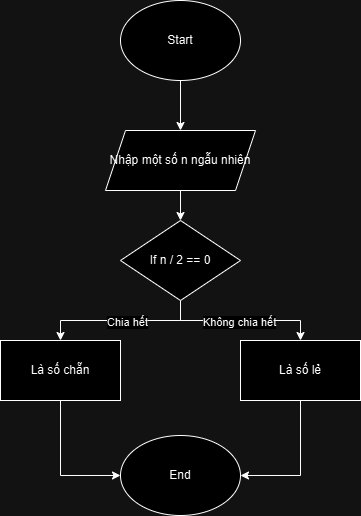

The diagram above was exported from draw.io. Its source (the exported page's mxGraphModel, read from the mxfile embedded in the PNG):
<mxGraphModel dx="1050" dy="557" grid="1" gridSize="10" guides="1" tooltips="1" connect="1" arrows="1" fold="1" page="1" pageScale="1" pageWidth="827" pageHeight="1169" math="0" shadow="0">
  <root>
    <mxCell id="WIyWlLk6GJQsqaUBKTNV-0" />
    <mxCell id="WIyWlLk6GJQsqaUBKTNV-1" parent="WIyWlLk6GJQsqaUBKTNV-0" />
    <mxCell id="Mbul_HqGIj3f9uRlXoJS-5" value="" style="edgeStyle=orthogonalEdgeStyle;rounded=0;orthogonalLoop=1;jettySize=auto;html=1;" edge="1" parent="WIyWlLk6GJQsqaUBKTNV-1" source="Mbul_HqGIj3f9uRlXoJS-0" target="Mbul_HqGIj3f9uRlXoJS-3">
      <mxGeometry relative="1" as="geometry" />
    </mxCell>
    <mxCell id="Mbul_HqGIj3f9uRlXoJS-0" value="Start" style="ellipse;whiteSpace=wrap;html=1;" vertex="1" parent="WIyWlLk6GJQsqaUBKTNV-1">
      <mxGeometry x="340" y="70" width="120" height="80" as="geometry" />
    </mxCell>
    <mxCell id="Mbul_HqGIj3f9uRlXoJS-7" value="" style="edgeStyle=orthogonalEdgeStyle;rounded=0;orthogonalLoop=1;jettySize=auto;html=1;" edge="1" parent="WIyWlLk6GJQsqaUBKTNV-1" source="Mbul_HqGIj3f9uRlXoJS-3" target="Mbul_HqGIj3f9uRlXoJS-6">
      <mxGeometry relative="1" as="geometry" />
    </mxCell>
    <mxCell id="Mbul_HqGIj3f9uRlXoJS-3" value="Nhập một số n ngẫu nhiên" style="shape=parallelogram;perimeter=parallelogramPerimeter;whiteSpace=wrap;html=1;fixedSize=1;" vertex="1" parent="WIyWlLk6GJQsqaUBKTNV-1">
      <mxGeometry x="325" y="200" width="150" height="60" as="geometry" />
    </mxCell>
    <mxCell id="Mbul_HqGIj3f9uRlXoJS-10" value="" style="edgeStyle=orthogonalEdgeStyle;rounded=0;orthogonalLoop=1;jettySize=auto;html=1;" edge="1" parent="WIyWlLk6GJQsqaUBKTNV-1" source="Mbul_HqGIj3f9uRlXoJS-6" target="Mbul_HqGIj3f9uRlXoJS-9">
      <mxGeometry relative="1" as="geometry" />
    </mxCell>
    <mxCell id="Mbul_HqGIj3f9uRlXoJS-17" value="Chia hết" style="edgeLabel;html=1;align=center;verticalAlign=middle;resizable=0;points=[];" vertex="1" connectable="0" parent="Mbul_HqGIj3f9uRlXoJS-10">
      <mxGeometry x="-0.0691" y="1" relative="1" as="geometry">
        <mxPoint as="offset" />
      </mxGeometry>
    </mxCell>
    <mxCell id="Mbul_HqGIj3f9uRlXoJS-16" value="" style="edgeStyle=orthogonalEdgeStyle;rounded=0;orthogonalLoop=1;jettySize=auto;html=1;" edge="1" parent="WIyWlLk6GJQsqaUBKTNV-1" source="Mbul_HqGIj3f9uRlXoJS-6" target="Mbul_HqGIj3f9uRlXoJS-15">
      <mxGeometry relative="1" as="geometry" />
    </mxCell>
    <mxCell id="Mbul_HqGIj3f9uRlXoJS-18" value="Không chia hết" style="edgeLabel;html=1;align=center;verticalAlign=middle;resizable=0;points=[];" vertex="1" connectable="0" parent="Mbul_HqGIj3f9uRlXoJS-16">
      <mxGeometry x="-0.0231" y="-1" relative="1" as="geometry">
        <mxPoint as="offset" />
      </mxGeometry>
    </mxCell>
    <mxCell id="Mbul_HqGIj3f9uRlXoJS-6" value="If n / 2 == 0" style="rhombus;whiteSpace=wrap;html=1;" vertex="1" parent="WIyWlLk6GJQsqaUBKTNV-1">
      <mxGeometry x="340" y="290" width="120" height="80" as="geometry" />
    </mxCell>
    <mxCell id="Mbul_HqGIj3f9uRlXoJS-21" value="" style="edgeStyle=orthogonalEdgeStyle;rounded=0;orthogonalLoop=1;jettySize=auto;html=1;entryX=0;entryY=0.5;entryDx=0;entryDy=0;" edge="1" parent="WIyWlLk6GJQsqaUBKTNV-1" source="Mbul_HqGIj3f9uRlXoJS-9" target="Mbul_HqGIj3f9uRlXoJS-19">
      <mxGeometry relative="1" as="geometry">
        <mxPoint x="280" y="545" as="targetPoint" />
      </mxGeometry>
    </mxCell>
    <mxCell id="Mbul_HqGIj3f9uRlXoJS-9" value="Là số chẵn" style="whiteSpace=wrap;html=1;" vertex="1" parent="WIyWlLk6GJQsqaUBKTNV-1">
      <mxGeometry x="220" y="410" width="120" height="60" as="geometry" />
    </mxCell>
    <mxCell id="Mbul_HqGIj3f9uRlXoJS-22" style="edgeStyle=orthogonalEdgeStyle;rounded=0;orthogonalLoop=1;jettySize=auto;html=1;entryX=1;entryY=0.5;entryDx=0;entryDy=0;" edge="1" parent="WIyWlLk6GJQsqaUBKTNV-1" source="Mbul_HqGIj3f9uRlXoJS-15" target="Mbul_HqGIj3f9uRlXoJS-19">
      <mxGeometry relative="1" as="geometry">
        <mxPoint x="520" y="540" as="targetPoint" />
      </mxGeometry>
    </mxCell>
    <mxCell id="Mbul_HqGIj3f9uRlXoJS-15" value="Là số lẻ" style="whiteSpace=wrap;html=1;" vertex="1" parent="WIyWlLk6GJQsqaUBKTNV-1">
      <mxGeometry x="460" y="410" width="120" height="60" as="geometry" />
    </mxCell>
    <mxCell id="Mbul_HqGIj3f9uRlXoJS-19" value="End" style="ellipse;whiteSpace=wrap;html=1;" vertex="1" parent="WIyWlLk6GJQsqaUBKTNV-1">
      <mxGeometry x="340" y="505" width="120" height="80" as="geometry" />
    </mxCell>
  </root>
</mxGraphModel>